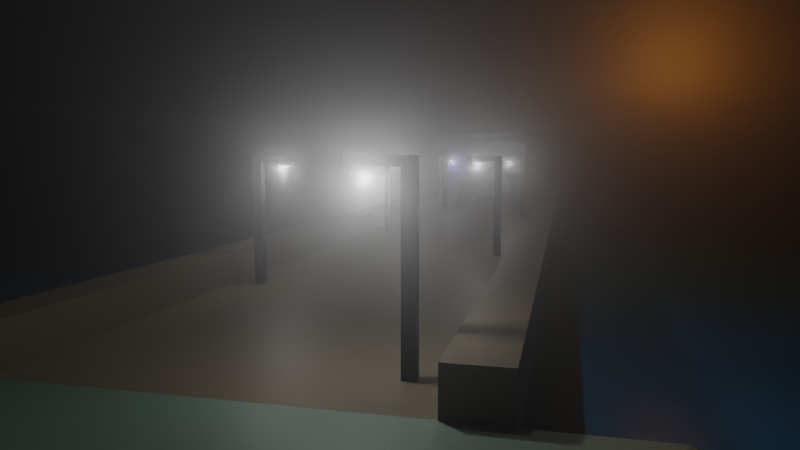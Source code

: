 # Source: BridgeMockupLand.blend  (saved by Blender 2.80.69; exported with 4.5.12 LTS)
import bpy
from mathutils import Matrix  # noqa: F401  (used for matrix-valued properties, if any)

bpy.ops.wm.read_factory_settings(use_empty=True)
scene = bpy.context.scene
scene.name = 'Scene'

# ---- collections
col_archway = bpy.data.collections.new('Archway'); scene.collection.children.link(col_archway)
col_collection = bpy.data.collections.new('Collection'); scene.collection.children.link(col_collection)
col_lamp_posts = bpy.data.collections.new('Lamp Posts'); scene.collection.children.link(col_lamp_posts)

# ---- materials (node trees are filled in below, after node groups)
mat_bridge = bpy.data.materials.new('Bridge')
mat_bridge.use_transparent_shadow = False
mat_bridge.roughness = 0.25
mat_tunnel = bpy.data.materials.new('Tunnel')
mat_tunnel.use_transparent_shadow = False
mat_tunnel.roughness = 0.25
mat_water = bpy.data.materials.new('Water')
mat_water.use_transparent_shadow = False
mat_water.roughness = 0.25
mat_fog = bpy.data.materials.new('Fog')
mat_fog.use_transparent_shadow = False
mat_fog.roughness = 0.25
mat_post = bpy.data.materials.new('Post')
mat_post.use_transparent_shadow = False
mat_post.roughness = 0.25
mat_first_terrain = bpy.data.materials.new('First Terrain')
mat_first_terrain.use_transparent_shadow = False
mat_first_terrain.roughness = 0.25

# ---- material node trees
mat_bridge.use_nodes = True; mat_bridge.node_tree.nodes.clear()
_N = mat_bridge.node_tree.nodes; _L = mat_bridge.node_tree.links
n0 = _N.new('ShaderNodeOutputMaterial'); n0.name = 'Material Output'; n0.location = (300, 300)
n1 = _N.new('ShaderNodeBsdfPrincipled'); n1.name = 'Principled BSDF'; n1.location = (10, 300)
n1.distribution = 'GGX'
n1.subsurface_method = 'BURLEY'
n1.inputs[0].default_value = (0.1368, 0.1093, 0.06845, 1.0)
n1.inputs[3].default_value = 1.45
n1.inputs[27].default_value = (0.0, 0.0, 0.0, 1.0)
n1.inputs[28].default_value = 1.0
_L.new(n1.outputs[0], n0.inputs[0])
n0.is_active_output = True
mat_tunnel.use_nodes = True; mat_tunnel.node_tree.nodes.clear()
_N = mat_tunnel.node_tree.nodes; _L = mat_tunnel.node_tree.links
n0 = _N.new('ShaderNodeOutputMaterial'); n0.name = 'Material Output'; n0.location = (300, 300)
n1 = _N.new('ShaderNodeBsdfPrincipled'); n1.name = 'Principled BSDF'; n1.location = (10, 300)
n1.distribution = 'GGX'
n1.subsurface_method = 'BURLEY'
n1.inputs[0].default_value = (0.02737, 0.03033, 0.2352, 1.0)
n1.inputs[3].default_value = 1.45
n1.inputs[27].default_value = (0.0, 0.0, 0.0, 1.0)
n1.inputs[28].default_value = 1.0
_L.new(n1.outputs[0], n0.inputs[0])
n0.is_active_output = True
mat_water.use_nodes = True; mat_water.node_tree.nodes.clear()
_N = mat_water.node_tree.nodes; _L = mat_water.node_tree.links
n0 = _N.new('ShaderNodeMapping'); n0.name = 'Mapping'; n0.location = (-543, 522)
n1 = _N.new('ShaderNodeTexNoise'); n1.name = 'Noise Texture'; n1.location = (-141, 442)
n1.inputs[2].default_value = 10.0
n1.inputs[3].default_value = 3.0
n2 = _N.new('ShaderNodeMapping'); n2.name = 'Mapping.001'; n2.location = (-563, 0)
n3 = _N.new('ShaderNodeUVMap'); n3.name = 'UV Map'; n3.location = (-884, 261)
n4 = _N.new('ShaderNodeBump'); n4.name = 'Bump'; n4.location = (301, 261)
n4.inputs[1].default_value = 1.0
n4.inputs[2].default_value = 1.0
n5 = _N.new('ShaderNodeMix'); n5.name = 'Mix'; n5.location = (60, 161)
n5.data_type = 'RGBA'
n6 = _N.new('ShaderNodeBsdfPrincipled'); n6.name = 'Principled BSDF'; n6.location = (522, 543)
n6.distribution = 'GGX'
n6.subsurface_method = 'BURLEY'
n6.inputs[0].default_value = (0.02044, 0.4269, 0.8666, 1.0)
n6.inputs[2].default_value = 0.0
n6.inputs[3].default_value = 1.45
n6.inputs[13].default_value = 0.4771
n6.inputs[27].default_value = (0.0, 0.0, 0.0, 1.0)
n6.inputs[28].default_value = 1.0
n7 = _N.new('ShaderNodeOutputMaterial'); n7.name = 'Material Output'; n7.location = (864, 522)
n8 = _N.new('ShaderNodeTexNoise'); n8.name = 'Noise Texture.001'; n8.location = (-161, -80)
n8.inputs[2].default_value = 10.0
n8.inputs[3].default_value = 3.0
_L.new(n6.outputs[0], n7.inputs[0])
_L.new(n0.outputs[0], n1.inputs[0])
_L.new(n3.outputs[0], n0.inputs[0])
_L.new(n2.outputs[0], n8.inputs[0])
_L.new(n3.outputs[0], n2.inputs[0])
_L.new(n8.outputs[1], n5.inputs[7])
_L.new(n1.outputs[1], n5.inputs[6])
_L.new(n5.outputs[2], n4.inputs[3])
n7.is_active_output = True
mat_fog.use_nodes = True; mat_fog.node_tree.nodes.clear()
_N = mat_fog.node_tree.nodes; _L = mat_fog.node_tree.links
n0 = _N.new('ShaderNodeOutputMaterial'); n0.name = 'Material Output'; n0.location = (300, 300)
n1 = _N.new('ShaderNodeVolumePrincipled'); n1.name = 'Principled Volume'; n1.location = (10, 300)
n1.inputs[0].default_value = (1.0, 1.0, 1.0, 1.0)
n1.inputs[2].default_value = 0.02
n1.inputs[4].default_value = 0.8511
_L.new(n1.outputs[0], n0.inputs[1])
n0.is_active_output = True
mat_post.use_nodes = True; mat_post.node_tree.nodes.clear()
_N = mat_post.node_tree.nodes; _L = mat_post.node_tree.links
n0 = _N.new('ShaderNodeOutputMaterial'); n0.name = 'Material Output'; n0.location = (300, 300)
n1 = _N.new('ShaderNodeBsdfPrincipled'); n1.name = 'Principled BSDF'; n1.location = (10, 300)
n1.distribution = 'GGX'
n1.subsurface_method = 'BURLEY'
n1.inputs[0].default_value = (0.01382, 0.01382, 0.01382, 1.0)
n1.inputs[2].default_value = 0.6964
n1.inputs[3].default_value = 1.45
n1.inputs[27].default_value = (0.0, 0.0, 0.0, 1.0)
n1.inputs[28].default_value = 1.0
_L.new(n1.outputs[0], n0.inputs[0])
n0.is_active_output = True
mat_first_terrain.use_nodes = True; mat_first_terrain.node_tree.nodes.clear()
_N = mat_first_terrain.node_tree.nodes; _L = mat_first_terrain.node_tree.links
n0 = _N.new('ShaderNodeOutputMaterial'); n0.name = 'Material Output'; n0.location = (522, 301)
n1 = _N.new('ShaderNodeBsdfPrincipled'); n1.name = 'Principled BSDF'; n1.location = (221, 301)
n1.distribution = 'GGX'
n1.subsurface_method = 'BURLEY'
n1.inputs[3].default_value = 1.45
n1.inputs[27].default_value = (0.0, 0.0, 0.0, 1.0)
n1.inputs[28].default_value = 1.0
n2 = _N.new('ShaderNodeTexGradient'); n2.name = 'Gradient Texture'; n2.location = (-241, 100)
n2.gradient_type = 'EASING'
n3 = _N.new('ShaderNodeMix'); n3.name = 'Mix'; n3.location = (20, 201)
n3.data_type = 'RGBA'
n3.inputs[0].default_value = 0.7867
n3.inputs[7].default_value = (0.01359, 0.1141, 0.0463, 1.0)
_L.new(n1.outputs[0], n0.inputs[0])
_L.new(n3.outputs[2], n1.inputs[0])
_L.new(n2.outputs[0], n3.inputs[6])
n0.is_active_output = True

# ---- world
world_world = bpy.data.worlds.new('World'); scene.world = world_world
world_world.use_nodes = True; world_world.node_tree.nodes.clear()
_N = world_world.node_tree.nodes; _L = world_world.node_tree.links
n0 = _N.new('ShaderNodeOutputWorld'); n0.name = 'World Output'; n0.location = (300, 300)
n1 = _N.new('ShaderNodeBackground'); n1.name = 'Background'; n1.location = (10, 300)
n1.inputs[0].default_value = (0.0, 0.0, 0.0, 1.0)
_L.new(n1.outputs[0], n0.inputs[0])
n0.is_active_output = True
world_world.color = (0.05088, 0.05088, 0.05088)
world_world.use_sun_shadow = False
world_world.sun_shadow_jitter_overblur = 0.0

# ---- cameras
cam_camera = bpy.data.cameras.new('Camera')
cam_camera.clip_end = 300.0
cam_camera.lens = 30.0
cam_camera.ortho_scale = 7.314
cam_camera.dof.focus_distance = 0.0
cam_camera.dof.aperture_fstop = 128.0

# ---- lights
light_bulb = bpy.data.lights.new('Bulb', 'POINT')
light_bulb.transmission_factor = 0.0
light_bulb.cutoff_distance = 30.0
light_bulb.energy = 200.0
light_bulb.shadow_buffer_clip_start = 1.001
light_bulb.shadow_soft_size = 0.2
light_bulb.shadow_maximum_resolution = 0.006
light_bulb.use_absolute_resolution = True
light_point = bpy.data.lights.new('Point', 'POINT')
light_point.color = (0.402, 0.1305, 0.008412)
light_point.transmission_factor = 0.0
light_point.energy = 4000.0
light_point.shadow_buffer_clip_start = 0.5
light_point.shadow_soft_size = 0.25
light_point.shadow_maximum_resolution = 0.006
light_point.use_absolute_resolution = True
light_point_001 = bpy.data.lights.new('Point.001', 'POINT')
light_point_001.transmission_factor = 0.0
light_point_001.energy = 2000.0
light_point_001.shadow_buffer_clip_start = 0.5
light_point_001.shadow_soft_size = 0.25
light_point_001.shadow_maximum_resolution = 0.006
light_point_001.use_absolute_resolution = True

# ---- meshes
me_cube_001 = bpy.data.meshes.new('Cube.001')
me_cube_001.from_pydata([(-1.0, -1.0, -1.0), (-1.0, -1.0, 1.0), (-1.0, 1.0, -1.0), (-1.0, 1.0, 1.0), (1.0, -1.0, -1.0), (1.0, -1.0, 1.0), (1.0, 1.0, -1.0), (1.0, 1.0, 1.0), (-1.2, -1.0, 1.0), (-1.2, -1.0, 1.2), (-1.2, 1.0, 1.0), (-1.2, 1.0, 1.2), (1.2, -1.0, 1.0), (1.2, -1.0, 1.2), (1.2, 1.0, 1.0), (1.2, 1.0, 1.2), (1.0, 0.7914, -1.0), (0.7914, 0.7914, -1.0), (-1.0, 0.7914, -1.0), (1.0, -0.7914, -1.0), (-0.7914, -0.7914, -1.0), (-1.0, -0.7914, -1.0), (1.0, 0.7762, -0.7072), (-1.0, 0.7762, -0.7072), (1.0, -0.7312, -0.4256), (-1.0, -0.7312, -0.4256), (1.0, 0.7312, -0.4256), (-1.0, 0.7312, -0.4256), (1.0, -0.7762, -0.7072), (-1.0, -0.7762, -0.7072), (1.0, 0.658, -0.1661), (-1.0, 0.658, -0.1661), (1.0, 0.5596, 0.06136), (-1.0, 0.5596, 0.06136), (1.0, -0.658, -0.1661), (-1.0, -0.658, -0.1661), (1.0, -0.5596, 0.06136), (-1.0, -0.5596, 0.06136), (1.0, 0.4397, 0.248), (-1.0, 0.4397, 0.248), (1.0, -0.4397, 0.248), (-1.0, -0.4397, 0.248), (1.0, 0.3029, 0.3867), (-1.0, 0.3029, 0.3867), (1.0, 0.1544, 0.4721), (-1.0, 0.1544, 0.4721), (1.0, -0.3029, 0.3867), (-1.0, -0.3029, 0.3867), (1.0, 7.642e-07, 0.501), (-1.0, 7.642e-07, 0.501), (1.0, -0.1544, 0.4721), (-1.0, -0.1544, 0.4721), (1.533, 1.0, 1.2), (1.533, 1.0, 1.0), (1.533, -1.0, 1.0), (1.533, -1.0, 1.2), (-1.533, 1.0, 1.0), (-1.533, -1.0, 1.0), (-1.533, -1.0, 1.2), (-1.533, 1.0, 1.2), (1.2, 1.0, 1.7), (1.2, -1.0, 1.7), (1.533, 1.0, 1.7), (1.533, -1.0, 1.7), (-1.2, -1.0, 1.7), (-1.2, 1.0, 1.7), (-1.533, -1.0, 1.7), (-1.533, 1.0, 1.7)], [], [(0, 1, 3, 2, 18, 23, 27, 31, 33, 39, 43, 45, 49, 51, 47, 41, 37, 35, 25, 29, 21), (2, 3, 7, 6), (6, 7, 5, 4, 19, 28, 24, 34, 36, 40, 46, 50, 48, 44, 42, 38, 32, 30, 26, 22, 16), (4, 5, 1, 0), (2, 6, 16, 17, 18), (7, 3, 1, 5), (8, 9, 58, 57), (10, 11, 15, 14), (14, 15, 13, 12), (12, 13, 9, 8), (10, 14, 12, 8), (15, 11, 9, 13), (41, 40, 36, 37), (31, 30, 32, 33), (45, 44, 48, 49), (25, 24, 28, 29), (43, 42, 44, 45), (33, 32, 38, 39), (27, 26, 30, 31), (51, 50, 46, 47), (21, 20, 19, 4, 0), (37, 36, 34, 35), (35, 34, 24, 25), (47, 46, 40, 41), (18, 17, 16, 22, 23), (29, 28, 19, 20, 21), (39, 38, 42, 43), (23, 22, 26, 27), (49, 48, 50, 51), (55, 52, 62, 63), (15, 14, 53, 52), (13, 12, 54, 55), (12, 14, 53, 54), (53, 54, 55, 52), (57, 58, 59, 56), (9, 11, 65, 64), (10, 8, 57, 56), (11, 10, 56, 59), (60, 61, 63, 62), (15, 13, 61, 60), (52, 15, 60, 62), (13, 55, 63, 61), (64, 65, 67, 66), (11, 59, 67, 65), (58, 9, 64, 66), (59, 58, 66, 67)])
_uv = me_cube_001.uv_layers.new(name='UVMap')
_uv.uv.foreach_set('vector', [0.375, 0.0, 0.625, 0.0, 0.625, 0.25, 0.375, 0.25, 0.375, 0.2239, 0.4116, 0.222, 0.4468, 0.2164, 0.4792, 0.2073, 0.5077, 0.195, 0.531, 0.18, 0.5483, 0.1629, 0.559, 0.1443, 0.5626, 0.125, 0.559, 0.1057, 0.5483, 0.08714, 0.531, 0.07004, 0.5077, 0.05505, 0.4792, 0.04275, 0.4468, 0.0336, 0.4116, 0.02798, 0.375, 0.02607, 0.375, 0.25, 0.625, 0.25, 0.625, 0.5, 0.375, 0.5, 0.375, 0.5, 0.625, 0.5, 0.625, 0.75, 0.375, 0.75, 0.375, 0.7239, 0.4116, 0.722, 0.4468, 0.7164, 0.4792, 0.7073, 0.5077, 0.695, 0.531, 0.68, 0.5483, 0.6629, 0.559, 0.6443, 0.5626, 0.625, 0.559, 0.6057, 0.5483, 0.5871, 0.531, 0.57, 0.5077, 0.555, 0.4792, 0.5427, 0.4468, 0.5336, 0.4116, 0.528, 0.375, 0.5261, 0.375, 0.75, 0.625, 0.75, 0.625, 1.0, 0.375, 1.0, 0.125, 0.5, 0.375, 0.5, 0.375, 0.5261, 0.3489, 0.5261, 0.125, 0.5261, 0.625, 0.5, 0.875, 0.5, 0.875, 0.75, 0.625, 0.75, 0.375, 1.0, 0.625, 1.0, 0.625, 1.0, 0.375, 1.0, 0.375, 0.25, 0.625, 0.25, 0.625, 0.5, 0.375, 0.5, 0.375, 0.5, 0.625, 0.5, 0.625, 0.75, 0.375, 0.75, 0.375, 0.75, 0.625, 0.75, 0.625, 1.0, 0.375, 1.0, 0.125, 0.5, 0.375, 0.5, 0.375, 0.75, 0.125, 0.75, 0.625, 0.5, 0.875, 0.5, 0.875, 0.75, 0.625, 0.75, 0.3438, 0.5394, 0.3438, 0.9606, 0.375, 0.9606, 0.375, 0.5394, 0.09375, 0.5394, 0.09375, 0.9606, 0.125, 0.9606, 0.125, 0.5394, 0.2188, 0.5394, 0.2188, 0.9606, 0.25, 0.9606, 0.25, 0.5394, 0.4375, 0.5394, 0.4375, 0.9606, 0.4688, 0.9606, 0.4688, 0.5394, 0.1875, 0.5394, 0.1875, 0.9606, 0.2188, 0.9606, 0.2188, 0.5394, 0.125, 0.5394, 0.125, 0.9606, 0.1562, 0.9606, 0.1562, 0.5394, 0.0625, 0.5394, 0.0625, 0.9606, 0.09375, 0.9606, 0.09375, 0.5394, 0.2812, 0.5394, 0.2813, 0.9606, 0.3125, 0.9606, 0.3125, 0.5394, 0.125, 0.7239, 0.1511, 0.7239, 0.375, 0.7239, 0.375, 0.75, 0.125, 0.75, 0.375, 0.5394, 0.375, 0.9606, 0.4062, 0.9606, 0.4062, 0.5394, 0.4062, 0.5394, 0.4062, 0.9606, 0.4375, 0.9606, 0.4375, 0.5394, 0.3125, 0.5394, 0.3125, 0.9606, 0.3438, 0.9606, 0.3438, 0.5394, 0.0, 0.5394, 0.0, 0.9167, 0.0, 0.9606, 0.03125, 0.9606, 0.03125, 0.5394, 0.4688, 0.5394, 0.4688, 0.9606, 0.5, 0.9606, 0.5, 0.5833, 0.5, 0.5394, 0.1562, 0.5394, 0.1562, 0.9606, 0.1875, 0.9606, 0.1875, 0.5394, 0.03125, 0.5394, 0.03125, 0.9606, 0.0625, 0.9606, 0.0625, 0.5394, 0.25, 0.5394, 0.25, 0.9606, 0.2813, 0.9606, 0.2812, 0.5394, 0.625, 0.75, 0.625, 0.5, 0.625, 0.5, 0.625, 0.75, 0.625, 0.5, 0.375, 0.5, 0.375, 0.5, 0.625, 0.5, 0.625, 0.75, 0.375, 0.75, 0.375, 0.75, 0.625, 0.75, 0.375, 0.75, 0.375, 0.5, 0.375, 0.5, 0.375, 0.75, 0.375, 0.5, 0.375, 0.75, 0.625, 0.75, 0.625, 0.5, 0.375, 0.0, 0.625, 0.0, 0.625, 0.25, 0.375, 0.25, 0.875, 0.75, 0.875, 0.5, 0.875, 0.5, 0.875, 0.75, 0.125, 0.5, 0.125, 0.75, 0.125, 0.75, 0.125, 0.5, 0.625, 0.25, 0.375, 0.25, 0.375, 0.25, 0.625, 0.25, 0.625, 0.5, 0.625, 0.75, 0.625, 0.75, 0.625, 0.5, 0.625, 0.5, 0.625, 0.75, 0.625, 0.75, 0.625, 0.5, 0.625, 0.5, 0.625, 0.5, 0.625, 0.5, 0.625, 0.5, 0.625, 0.75, 0.625, 0.75, 0.625, 0.75, 0.625, 0.75, 0.875, 0.75, 0.875, 0.5, 0.875, 0.5, 0.875, 0.75, 0.625, 0.25, 0.625, 0.25, 0.625, 0.25, 0.625, 0.25, 0.625, 1.0, 0.625, 1.0, 0.625, 1.0, 0.625, 1.0, 0.625, 0.25, 0.625, 0.0, 0.625, 0.0, 0.625, 0.25])
_uv.active_render = True
_uv = me_cube_001.uv_layers.new(name='UVMap.001')
_uv.uv.foreach_set('vector', [0.0, 0.0, 0.0, 0.0, 0.0, 0.0, 0.0, 0.0, 0.0, 0.0, 0.0, 0.0, 0.0, 0.0, 0.0, 0.0, 0.0, 0.0, 0.0, 0.0, 0.0, 0.0, 0.0, 0.0, 0.0, 0.0, 0.0, 0.0, 0.0, 0.0, 0.0, 0.0, 0.0, 0.0, 0.0, 0.0, 0.0, 0.0, 0.0, 0.0, 0.0, 0.0, 0.0, 0.0, 0.0, 0.0, 0.0, 0.0, 0.0, 0.0, 0.0, 0.0, 0.0, 0.0, 0.0, 0.0, 0.0, 0.0, 0.0, 0.0, 0.0, 0.0, 0.0, 0.0, 0.0, 0.0, 0.0, 0.0, 0.0, 0.0, 0.0, 0.0, 0.0, 0.0, 0.0, 0.0, 0.0, 0.0, 0.0, 0.0, 0.0, 0.0, 0.0, 0.0, 0.0, 0.0, 0.0, 0.0, 0.0, 0.0, 0.0, 0.0, 0.0, 0.0, 0.0, 0.0, 0.0, 0.0, 0.0, 0.0, 0.0, 0.0, 0.0, 0.0, 0.0, 0.0, 0.0, 0.0, 0.0, 0.0, 0.0, 0.0, 0.0, 0.0, 0.0, 0.0, 0.0, 0.0, 0.0, 0.0, 0.0, 0.0, 0.0, 0.0, 0.0, 0.0, 0.0, 0.0, 0.0, 0.0, 0.0, 0.0, 0.0, 0.0, 0.0, 0.0, 0.0, 0.0, 0.0, 0.0, 0.0, 0.0, 0.0, 0.0, 0.0, 0.0, 0.0, 0.0, 0.0, 0.0, 0.0, 0.0, 0.0, 0.0, 0.0, 0.0, 0.0, 0.0, 0.0, 0.0, 0.0, 0.0, 0.0, 0.0, 0.0, 0.0, 0.0, 0.0, 0.0, 0.0, 0.0, 0.0, 0.0, 0.0, 0.0, 0.0, 0.0, 0.0, 0.0, 0.0, 0.0, 0.0, 0.0, 0.0, 0.0, 0.0, 0.0, 0.0, 0.0, 0.0, 0.0, 0.0, 0.0, 0.0, 0.0, 0.0, 0.0, 0.0, 0.0, 0.0, 0.0, 0.0, 0.0, 0.0, 0.0, 0.0, 0.0, 0.0, 0.0, 0.0, 0.0, 0.0, 0.0, 0.0, 0.0, 0.0, 0.0, 0.0, 0.0, 0.0, 0.0, 0.0, 0.0, 0.0, 0.0, 0.0, 0.0, 0.0, 0.0, 0.0, 0.0, 0.0, 0.0, 0.0, 0.0, 0.0, 0.0, 0.0, 0.0, 0.0, 0.0, 0.0, 0.0, 0.0, 0.0, 0.0, 0.0, 0.0, 0.0, 0.0, 0.0, 0.0, 0.0, 0.0, 0.0, 0.0, 0.0, 0.0, 0.0, 0.0, 0.0, 0.0, 0.0, 0.0, 0.0, 0.0, 0.0, 0.0, 0.0, 0.0, 0.0, 0.0, 0.0, 0.0, 0.0, 0.0, 0.0, 0.0, 0.0, 0.0, 0.0, 0.0, 0.0, 0.0, 0.0, 0.0, 0.0, 0.0, 0.0, 0.0, 0.0, 0.0, 0.0, 0.0, 0.0, 0.0, 0.0, 0.0, 0.0, 0.0, 0.0, 0.0, 0.0, 0.0, 0.0, 0.0, 0.0, 0.0, 0.0, 0.0, 0.0, 0.0, 0.0, 0.0, 0.0, 0.0, 0.0, 0.0, 0.0, 0.0, 0.0, 0.0, 0.0, 0.0, 0.0, 0.0, 0.0, 0.0, 0.0, 0.0, 0.0, 0.0, 0.0, 0.0, 0.0, 0.0, 0.0, 0.0, 0.0, 0.0, 0.0, 0.0, 0.0, 0.0, 0.0, 0.0, 0.0, 0.0, 0.0, 0.0, 0.0, 0.0, 0.0, 0.0, 0.0, 0.0, 0.0, 0.0, 0.0, 0.0, 0.0, 0.0, 0.0, 0.0, 0.0, 0.0, 0.0, 0.0, 0.0, 0.0, 0.0, 0.0, 0.0, 0.0, 0.0, 0.0, 0.0, 0.0, 0.0, 0.0, 0.0, 0.0, 0.0, 0.0, 0.0, 0.0, 0.0, 0.0, 0.0, 0.0, 0.0, 0.0, 0.0, 0.0, 0.0, 0.0, 0.0, 0.0, 0.0, 0.0, 0.0, 0.0, 0.0, 0.0, 0.0, 0.0, 0.0, 0.0, 0.0, 0.0, 0.0, 0.0, 0.0, 0.0, 0.0, 0.0, 0.0, 0.0, 0.0, 0.0, 0.0, 0.0, 0.0, 0.0, 0.0, 0.0, 0.0, 0.0, 0.0, 0.0, 0.0, 0.0, 0.0, 0.0, 0.0, 0.0, 0.0, 0.0, 0.0, 0.0, 0.0, 0.0, 0.0, 0.0])
me_cube_001.materials.append(mat_bridge)
me_cube_001.use_remesh_preserve_volume = False
me_cube_001.use_remesh_preserve_attributes = False
me_cube_001.use_mirror_vertex_groups = False
me_cube_001.update()
me_cylinder = bpy.data.meshes.new('Cylinder')
me_cylinder.from_pydata([(0.0, 1.0, -1.0), (0.0, 1.0, 1.0), (0.1951, 0.9808, -1.0), (0.1951, 0.9808, 1.0), (0.3827, 0.9239, -1.0), (0.3827, 0.9239, 1.0), (0.5556, 0.8315, -1.0), (0.5556, 0.8315, 1.0), (0.7071, 0.7071, -1.0), (0.7071, 0.7071, 1.0), (0.8315, 0.5556, -1.0), (0.8315, 0.5556, 1.0), (0.9239, 0.3827, -1.0), (0.9239, 0.3827, 1.0), (0.9808, 0.1951, -1.0), (0.9808, 0.1951, 1.0), (1.0, 7.55e-08, -1.0), (1.0, 7.55e-08, 1.0), (0.9808, -0.1951, -1.0), (0.9808, -0.1951, 1.0), (0.9239, -0.3827, -1.0), (0.9239, -0.3827, 1.0), (0.8315, -0.5556, -1.0), (0.8315, -0.5556, 1.0), (0.7071, -0.7071, -1.0), (0.7071, -0.7071, 1.0), (0.5556, -0.8315, -1.0), (0.5556, -0.8315, 1.0), (0.3827, -0.9239, -1.0), (0.3827, -0.9239, 1.0), (0.1951, -0.9808, -1.0), (0.1951, -0.9808, 1.0), (-3.258e-07, -1.0, -1.0), (-3.258e-07, -1.0, 1.0), (-0.1951, -0.9808, -1.0), (-0.1951, -0.9808, 1.0), (-0.3827, -0.9239, -1.0), (-0.3827, -0.9239, 1.0), (-0.5556, -0.8315, -1.0), (-0.5556, -0.8315, 1.0), (-0.7071, -0.7071, -1.0), (-0.7071, -0.7071, 1.0), (-0.8315, -0.5556, -1.0), (-0.8315, -0.5556, 1.0), (-0.9239, -0.3827, -1.0), (-0.9239, -0.3827, 1.0), (-0.9808, -0.1951, -1.0), (-0.9808, -0.1951, 1.0), (-1.0, 9.656e-07, -1.0), (-1.0, 9.656e-07, 1.0), (-0.9808, 0.1951, -1.0), (-0.9808, 0.1951, 1.0), (-0.9239, 0.3827, -1.0), (-0.9239, 0.3827, 1.0), (-0.8315, 0.5556, -1.0), (-0.8315, 0.5556, 1.0), (-0.7071, 0.7071, -1.0), (-0.7071, 0.7071, 1.0), (-0.5556, 0.8315, -1.0), (-0.5556, 0.8315, 1.0), (-0.3827, 0.9239, -1.0), (-0.3827, 0.9239, 1.0), (-0.1951, 0.9808, -1.0), (-0.1951, 0.9808, 1.0)], [], [(0, 1, 3, 2), (2, 3, 5, 4), (4, 5, 7, 6), (6, 7, 9, 8), (8, 9, 11, 10), (10, 11, 13, 12), (12, 13, 15, 14), (14, 15, 17, 16), (16, 17, 19, 18), (18, 19, 21, 20), (20, 21, 23, 22), (22, 23, 25, 24), (24, 25, 27, 26), (26, 27, 29, 28), (28, 29, 31, 30), (30, 31, 33, 32), (32, 33, 35, 34), (34, 35, 37, 36), (36, 37, 39, 38), (38, 39, 41, 40), (40, 41, 43, 42), (42, 43, 45, 44), (44, 45, 47, 46), (46, 47, 49, 48), (48, 49, 51, 50), (50, 51, 53, 52), (52, 53, 55, 54), (54, 55, 57, 56), (56, 57, 59, 58), (58, 59, 61, 60), (3, 1, 63, 61, 59, 57, 55, 53, 51, 49, 47, 45, 43, 41, 39, 37, 35, 33, 31, 29, 27, 25, 23, 21, 19, 17, 15, 13, 11, 9, 7, 5), (60, 61, 63, 62), (62, 63, 1, 0), (0, 2, 4, 6, 8, 10, 12, 14, 16, 18, 20, 22, 24, 26, 28, 30, 32, 34, 36, 38, 40, 42, 44, 46, 48, 50, 52, 54, 56, 58, 60, 62)])
_uv = me_cylinder.uv_layers.new(name='UVMap')
_uv.uv.foreach_set('vector', [1.0, 0.5, 1.0, 1.0, 0.9688, 1.0, 0.9688, 0.5, 0.9688, 0.5, 0.9688, 1.0, 0.9375, 1.0, 0.9375, 0.5, 0.9375, 0.5, 0.9375, 1.0, 0.9062, 1.0, 0.9062, 0.5, 0.9062, 0.5, 0.9062, 1.0, 0.875, 1.0, 0.875, 0.5, 0.875, 0.5, 0.875, 1.0, 0.8438, 1.0, 0.8438, 0.5, 0.8438, 0.5, 0.8438, 1.0, 0.8125, 1.0, 0.8125, 0.5, 0.8125, 0.5, 0.8125, 1.0, 0.7812, 1.0, 0.7812, 0.5, 0.7812, 0.5, 0.7812, 1.0, 0.75, 1.0, 0.75, 0.5, 0.75, 0.5, 0.75, 1.0, 0.7188, 1.0, 0.7188, 0.5, 0.7188, 0.5, 0.7188, 1.0, 0.6875, 1.0, 0.6875, 0.5, 0.6875, 0.5, 0.6875, 1.0, 0.6562, 1.0, 0.6562, 0.5, 0.6562, 0.5, 0.6562, 1.0, 0.625, 1.0, 0.625, 0.5, 0.625, 0.5, 0.625, 1.0, 0.5938, 1.0, 0.5938, 0.5, 0.5938, 0.5, 0.5938, 1.0, 0.5625, 1.0, 0.5625, 0.5, 0.5625, 0.5, 0.5625, 1.0, 0.5312, 1.0, 0.5312, 0.5, 0.5312, 0.5, 0.5312, 1.0, 0.5, 1.0, 0.5, 0.5, 0.5, 0.5, 0.5, 1.0, 0.4688, 1.0, 0.4688, 0.5, 0.4688, 0.5, 0.4688, 1.0, 0.4375, 1.0, 0.4375, 0.5, 0.4375, 0.5, 0.4375, 1.0, 0.4062, 1.0, 0.4062, 0.5, 0.4062, 0.5, 0.4062, 1.0, 0.375, 1.0, 0.375, 0.5, 0.375, 0.5, 0.375, 1.0, 0.3438, 1.0, 0.3438, 0.5, 0.3438, 0.5, 0.3438, 1.0, 0.3125, 1.0, 0.3125, 0.5, 0.3125, 0.5, 0.3125, 1.0, 0.2812, 1.0, 0.2812, 0.5, 0.2812, 0.5, 0.2812, 1.0, 0.25, 1.0, 0.25, 0.5, 0.25, 0.5, 0.25, 1.0, 0.2188, 1.0, 0.2188, 0.5, 0.2188, 0.5, 0.2188, 1.0, 0.1875, 1.0, 0.1875, 0.5, 0.1875, 0.5, 0.1875, 1.0, 0.1562, 1.0, 0.1562, 0.5, 0.1562, 0.5, 0.1562, 1.0, 0.125, 1.0, 0.125, 0.5, 0.125, 0.5, 0.125, 1.0, 0.09375, 1.0, 0.09375, 0.5, 0.09375, 0.5, 0.09375, 1.0, 0.0625, 1.0, 0.0625, 0.5, 0.2968, 0.4854, 0.25, 0.49, 0.2032, 0.4854, 0.1582, 0.4717, 0.1167, 0.4496, 0.08029, 0.4197, 0.05045, 0.3833, 0.02827, 0.3418, 0.01461, 0.2968, 0.01, 0.25, 0.01461, 0.2032, 0.02827, 0.1582, 0.05045, 0.1167, 0.08029, 0.08029, 0.1167, 0.05045, 0.1582, 0.02827, 0.2032, 0.01461, 0.25, 0.01, 0.2968, 0.01461, 0.3418, 0.02827, 0.3833, 0.05045, 0.4197, 0.08029, 0.4496, 0.1167, 0.4717, 0.1582, 0.4854, 0.2032, 0.49, 0.25, 0.4854, 0.2968, 0.4717, 0.3418, 0.4496, 0.3833, 0.4197, 0.4197, 0.3833, 0.4496, 0.3418, 0.4717, 0.0625, 0.5, 0.0625, 1.0, 0.03125, 1.0, 0.03125, 0.5, 0.03125, 0.5, 0.03125, 1.0, 0.0, 1.0, 0.0, 0.5, 0.75, 0.49, 0.7968, 0.4854, 0.8418, 0.4717, 0.8833, 0.4496, 0.9197, 0.4197, 0.9496, 0.3833, 0.9717, 0.3418, 0.9854, 0.2968, 0.99, 0.25, 0.9854, 0.2032, 0.9717, 0.1582, 0.9496, 0.1167, 0.9197, 0.08029, 0.8833, 0.05045, 0.8418, 0.02827, 0.7968, 0.01461, 0.75, 0.01, 0.7032, 0.01461, 0.6582, 0.02827, 0.6167, 0.05045, 0.5803, 0.08029, 0.5504, 0.1167, 0.5283, 0.1582, 0.5146, 0.2032, 0.51, 0.25, 0.5146, 0.2968, 0.5283, 0.3418, 0.5504, 0.3833, 0.5803, 0.4197, 0.6167, 0.4496, 0.6582, 0.4717, 0.7032, 0.4854])
me_cylinder.use_remesh_preserve_volume = False
me_cylinder.use_remesh_preserve_attributes = False
me_cylinder.use_mirror_vertex_groups = False
me_cylinder.update()
me_cube_002 = bpy.data.meshes.new('Cube.002')
me_cube_002.from_pydata([(-1.0, -1.0, -1.0), (-1.0, -1.0, 1.0), (-1.0, 1.0, -1.0), (-1.0, 1.0, 1.0), (1.0, -1.0, -1.0), (1.0, -1.0, 1.0), (1.0, 1.0, -1.0), (1.0, 1.0, 1.0), (-1.2, -1.0, 1.0), (-1.2, -1.0, 1.2), (-1.2, 1.0, 1.0), (-1.2, 1.0, 1.2), (1.2, -1.0, 1.0), (1.2, -1.0, 1.2), (1.2, 1.0, 1.0), (1.2, 1.0, 1.2), (1.0, 0.7914, -1.0), (0.7914, 0.7914, -1.0), (-1.0, 0.7914, -1.0), (1.0, -0.7914, -1.0), (-0.7914, -0.7914, -1.0), (-1.0, -0.7914, -1.0), (1.0, 0.7762, -0.7072), (-1.0, 0.7762, -0.7072), (1.0, -0.7312, -0.4256), (-1.0, -0.7312, -0.4256), (1.0, 0.7312, -0.4256), (-1.0, 0.7312, -0.4256), (1.0, -0.7762, -0.7072), (-1.0, -0.7762, -0.7072), (1.0, 0.658, -0.1661), (-1.0, 0.658, -0.1661), (1.0, 0.5596, 0.06136), (-1.0, 0.5596, 0.06136), (1.0, -0.658, -0.1661), (-1.0, -0.658, -0.1661), (1.0, -0.5596, 0.06136), (-1.0, -0.5596, 0.06136), (1.0, 0.4397, 0.248), (-1.0, 0.4397, 0.248), (1.0, -0.4397, 0.248), (-1.0, -0.4397, 0.248), (1.0, 0.3029, 0.3867), (-1.0, 0.3029, 0.3867), (1.0, 0.1544, 0.4721), (-1.0, 0.1544, 0.4721), (1.0, -0.3029, 0.3867), (-1.0, -0.3029, 0.3867), (1.0, 7.642e-07, 0.501), (-1.0, 7.642e-07, 0.501), (1.0, -0.1544, 0.4721), (-1.0, -0.1544, 0.4721)], [], [(0, 1, 3, 2, 18, 23, 27, 31, 33, 39, 43, 45, 49, 51, 47, 41, 37, 35, 25, 29, 21), (2, 3, 7, 6), (6, 7, 5, 4, 19, 28, 24, 34, 36, 40, 46, 50, 48, 44, 42, 38, 32, 30, 26, 22, 16), (4, 5, 1, 0), (2, 6, 16, 17, 18), (7, 3, 1, 5), (8, 9, 11, 10), (10, 11, 15, 14), (14, 15, 13, 12), (12, 13, 9, 8), (10, 14, 12, 8), (15, 11, 9, 13), (41, 40, 36, 37), (31, 30, 32, 33), (45, 44, 48, 49), (25, 24, 28, 29), (43, 42, 44, 45), (33, 32, 38, 39), (27, 26, 30, 31), (51, 50, 46, 47), (21, 20, 19, 4, 0), (37, 36, 34, 35), (35, 34, 24, 25), (47, 46, 40, 41), (18, 17, 16, 22, 23), (29, 28, 19, 20, 21), (39, 38, 42, 43), (23, 22, 26, 27), (49, 48, 50, 51)])
_uv = me_cube_002.uv_layers.new(name='UVMap')
_uv.uv.foreach_set('vector', [0.375, 0.0, 0.625, 0.0, 0.625, 0.25, 0.375, 0.25, 0.375, 0.2239, 0.4116, 0.222, 0.4468, 0.2164, 0.4792, 0.2073, 0.5077, 0.195, 0.531, 0.18, 0.5483, 0.1629, 0.559, 0.1443, 0.5626, 0.125, 0.559, 0.1057, 0.5483, 0.08714, 0.531, 0.07004, 0.5077, 0.05505, 0.4792, 0.04275, 0.4468, 0.0336, 0.4116, 0.02798, 0.375, 0.02607, 0.375, 0.25, 0.625, 0.25, 0.625, 0.5, 0.375, 0.5, 0.375, 0.5, 0.625, 0.5, 0.625, 0.75, 0.375, 0.75, 0.375, 0.7239, 0.4116, 0.722, 0.4468, 0.7164, 0.4792, 0.7073, 0.5077, 0.695, 0.531, 0.68, 0.5483, 0.6629, 0.559, 0.6443, 0.5626, 0.625, 0.559, 0.6057, 0.5483, 0.5871, 0.531, 0.57, 0.5077, 0.555, 0.4792, 0.5427, 0.4468, 0.5336, 0.4116, 0.528, 0.375, 0.5261, 0.375, 0.75, 0.625, 0.75, 0.625, 1.0, 0.375, 1.0, 0.125, 0.5, 0.375, 0.5, 0.375, 0.5261, 0.3489, 0.5261, 0.125, 0.5261, 0.625, 0.5, 0.875, 0.5, 0.875, 0.75, 0.625, 0.75, 0.375, 0.0, 0.625, 0.0, 0.625, 0.25, 0.375, 0.25, 0.375, 0.25, 0.625, 0.25, 0.625, 0.5, 0.375, 0.5, 0.375, 0.5, 0.625, 0.5, 0.625, 0.75, 0.375, 0.75, 0.375, 0.75, 0.625, 0.75, 0.625, 1.0, 0.375, 1.0, 0.125, 0.5, 0.375, 0.5, 0.375, 0.75, 0.125, 0.75, 0.625, 0.5, 0.875, 0.5, 0.875, 0.75, 0.625, 0.75, 0.3438, 0.5394, 0.3438, 0.9606, 0.375, 0.9606, 0.375, 0.5394, 0.09375, 0.5394, 0.09375, 0.9606, 0.125, 0.9606, 0.125, 0.5394, 0.2188, 0.5394, 0.2188, 0.9606, 0.25, 0.9606, 0.25, 0.5394, 0.4375, 0.5394, 0.4375, 0.9606, 0.4688, 0.9606, 0.4688, 0.5394, 0.1875, 0.5394, 0.1875, 0.9606, 0.2188, 0.9606, 0.2188, 0.5394, 0.125, 0.5394, 0.125, 0.9606, 0.1562, 0.9606, 0.1562, 0.5394, 0.0625, 0.5394, 0.0625, 0.9606, 0.09375, 0.9606, 0.09375, 0.5394, 0.2812, 0.5394, 0.2813, 0.9606, 0.3125, 0.9606, 0.3125, 0.5394, 0.125, 0.7239, 0.1511, 0.7239, 0.375, 0.7239, 0.375, 0.75, 0.125, 0.75, 0.375, 0.5394, 0.375, 0.9606, 0.4062, 0.9606, 0.4062, 0.5394, 0.4062, 0.5394, 0.4062, 0.9606, 0.4375, 0.9606, 0.4375, 0.5394, 0.3125, 0.5394, 0.3125, 0.9606, 0.3438, 0.9606, 0.3438, 0.5394, 0.0, 0.5394, 0.0, 0.9167, 0.0, 0.9606, 0.03125, 0.9606, 0.03125, 0.5394, 0.4688, 0.5394, 0.4688, 0.9606, 0.5, 0.9606, 0.5, 0.5833, 0.5, 0.5394, 0.1562, 0.5394, 0.1562, 0.9606, 0.1875, 0.9606, 0.1875, 0.5394, 0.03125, 0.5394, 0.03125, 0.9606, 0.0625, 0.9606, 0.0625, 0.5394, 0.25, 0.5394, 0.25, 0.9606, 0.2813, 0.9606, 0.2812, 0.5394])
_uv.active_render = True
_uv = me_cube_002.uv_layers.new(name='UVMap.001')
_uv.uv.foreach_set('vector', [0.0, 0.0, 0.0, 0.0, 0.0, 0.0, 0.0, 0.0, 0.0, 0.0, 0.0, 0.0, 0.0, 0.0, 0.0, 0.0, 0.0, 0.0, 0.0, 0.0, 0.0, 0.0, 0.0, 0.0, 0.0, 0.0, 0.0, 0.0, 0.0, 0.0, 0.0, 0.0, 0.0, 0.0, 0.0, 0.0, 0.0, 0.0, 0.0, 0.0, 0.0, 0.0, 0.0, 0.0, 0.0, 0.0, 0.0, 0.0, 0.0, 0.0, 0.0, 0.0, 0.0, 0.0, 0.0, 0.0, 0.0, 0.0, 0.0, 0.0, 0.0, 0.0, 0.0, 0.0, 0.0, 0.0, 0.0, 0.0, 0.0, 0.0, 0.0, 0.0, 0.0, 0.0, 0.0, 0.0, 0.0, 0.0, 0.0, 0.0, 0.0, 0.0, 0.0, 0.0, 0.0, 0.0, 0.0, 0.0, 0.0, 0.0, 0.0, 0.0, 0.0, 0.0, 0.0, 0.0, 0.0, 0.0, 0.0, 0.0, 0.0, 0.0, 0.0, 0.0, 0.0, 0.0, 0.0, 0.0, 0.0, 0.0, 0.0, 0.0, 0.0, 0.0, 0.0, 0.0, 0.0, 0.0, 0.0, 0.0, 0.0, 0.0, 0.0, 0.0, 0.0, 0.0, 0.0, 0.0, 0.0, 0.0, 0.0, 0.0, 0.0, 0.0, 0.0, 0.0, 0.0, 0.0, 0.0, 0.0, 0.0, 0.0, 0.0, 0.0, 0.0, 0.0, 0.0, 0.0, 0.0, 0.0, 0.0, 0.0, 0.0, 0.0, 0.0, 0.0, 0.0, 0.0, 0.0, 0.0, 0.0, 0.0, 0.0, 0.0, 0.0, 0.0, 0.0, 0.0, 0.0, 0.0, 0.0, 0.0, 0.0, 0.0, 0.0, 0.0, 0.0, 0.0, 0.0, 0.0, 0.0, 0.0, 0.0, 0.0, 0.0, 0.0, 0.0, 0.0, 0.0, 0.0, 0.0, 0.0, 0.0, 0.0, 0.0, 0.0, 0.0, 0.0, 0.0, 0.0, 0.0, 0.0, 0.0, 0.0, 0.0, 0.0, 0.0, 0.0, 0.0, 0.0, 0.0, 0.0, 0.0, 0.0, 0.0, 0.0, 0.0, 0.0, 0.0, 0.0, 0.0, 0.0, 0.0, 0.0, 0.0, 0.0, 0.0, 0.0, 0.0, 0.0, 0.0, 0.0, 0.0, 0.0, 0.0, 0.0, 0.0, 0.0, 0.0, 0.0, 0.0, 0.0, 0.0, 0.0, 0.0, 0.0, 0.0, 0.0, 0.0, 0.0, 0.0, 0.0, 0.0, 0.0, 0.0, 0.0, 0.0, 0.0, 0.0, 0.0, 0.0, 0.0, 0.0, 0.0, 0.0, 0.0, 0.0, 0.0, 0.0, 0.0, 0.0, 0.0, 0.0, 0.0, 0.0, 0.0, 0.0, 0.0, 0.0, 0.0, 0.0, 0.0, 0.0, 0.0, 0.0, 0.0, 0.0, 0.0, 0.0, 0.0, 0.0, 0.0, 0.0, 0.0, 0.0, 0.0, 0.0, 0.0, 0.0, 0.0, 0.0, 0.0, 0.0, 0.0, 0.0, 0.0, 0.0, 0.0])
me_cube_002.materials.append(mat_tunnel)
me_cube_002.use_remesh_preserve_volume = False
me_cube_002.use_remesh_preserve_attributes = False
me_cube_002.use_mirror_vertex_groups = False
me_cube_002.update()
me_plane = bpy.data.meshes.new('Plane')
me_plane.from_pydata([(-1.0, -1.0, 0.0), (1.0, -1.0, 0.0), (-1.0, 1.0, 0.0), (1.0, 1.0, 0.0)], [], [(0, 1, 3, 2)])
_uv = me_plane.uv_layers.new(name='UVMap')
_uv.uv.foreach_set('vector', [0.0, 0.0, 1.0, 0.0, 1.0, 1.0, 0.0, 1.0])
me_plane.materials.append(mat_water)
me_plane.use_remesh_preserve_volume = False
me_plane.use_remesh_preserve_attributes = False
me_plane.use_mirror_vertex_groups = False
me_plane.update()
me_cube_003 = bpy.data.meshes.new('Cube.003')
me_cube_003.from_pydata([(-2.128, -1.0, -1.0), (-2.128, -1.0, 1.0), (-2.128, 1.0, -1.0), (-2.128, 1.0, 1.0), (2.128, -1.0, -1.0), (2.128, -1.0, 1.0), (2.128, 1.0, -1.0), (2.128, 1.0, 1.0)], [], [(0, 1, 3, 2), (2, 3, 7, 6), (6, 7, 5, 4), (4, 5, 1, 0), (2, 6, 4, 0), (7, 3, 1, 5)])
_uv = me_cube_003.uv_layers.new(name='UVMap')
_uv.uv.foreach_set('vector', [0.375, 0.0, 0.625, 0.0, 0.625, 0.25, 0.375, 0.25, 0.375, 0.25, 0.625, 0.25, 0.625, 0.5, 0.375, 0.5, 0.375, 0.5, 0.625, 0.5, 0.625, 0.75, 0.375, 0.75, 0.375, 0.75, 0.625, 0.75, 0.625, 1.0, 0.375, 1.0, 0.125, 0.5, 0.375, 0.5, 0.375, 0.75, 0.125, 0.75, 0.625, 0.5, 0.875, 0.5, 0.875, 0.75, 0.625, 0.75])
me_cube_003.materials.append(mat_fog)
me_cube_003.use_remesh_preserve_volume = False
me_cube_003.use_remesh_preserve_attributes = False
me_cube_003.use_mirror_vertex_groups = False
me_cube_003.update()
me_cube = bpy.data.meshes.new('Cube')
me_cube.from_pydata([(0.14, 0.14, 4.0), (0.14, 0.14, 0.0), (0.14, -0.14, 4.0), (0.14, -0.14, 0.0), (-0.14, 0.14, 4.0), (-0.14, 0.14, 0.0), (-0.14, -0.14, 4.0), (-0.14, -0.14, 0.0), (-0.14, -1.26, 4.0), (-0.14, -1.26, 4.2), (-0.14, 0.14, 4.0), (-0.14, 0.14, 4.2), (0.14, -1.26, 4.0), (0.14, -1.26, 4.2), (0.14, 0.14, 4.0), (0.14, 0.14, 4.2), (0.0, -0.4282, 4.15), (0.0, -1.172, 4.15), (0.075, -0.4282, 4.13), (0.075, -1.172, 4.13), (0.1299, -0.4282, 4.075), (0.1299, -1.172, 4.075), (0.15, -0.4282, 4.0), (0.15, -1.172, 4.0), (0.1299, -0.4282, 3.925), (0.1299, -1.172, 3.925), (0.075, -0.4282, 3.87), (0.075, -1.172, 3.87), (2.265e-08, -0.4282, 3.85), (2.265e-08, -1.172, 3.85), (-0.075, -0.4282, 3.87), (-0.075, -1.172, 3.87), (-0.1299, -0.4282, 3.925), (-0.1299, -1.172, 3.925), (-0.15, -0.4282, 4.0), (-0.15, -1.172, 4.0), (-0.1299, -0.4282, 4.075), (-0.1299, -1.172, 4.075), (-0.075, -0.4282, 4.13), (-0.075, -1.172, 4.13)], [], [(0, 4, 6, 2), (3, 2, 6, 7), (7, 6, 4, 5), (5, 1, 3, 7), (1, 0, 2, 3), (5, 4, 0, 1), (8, 9, 11, 10), (10, 11, 15, 14), (14, 15, 13, 12), (12, 13, 9, 8), (10, 14, 12, 8), (15, 11, 9, 13), (16, 17, 19, 18), (18, 19, 21, 20), (20, 21, 23, 22), (22, 23, 25, 24), (24, 25, 27, 26), (26, 27, 29, 28), (28, 29, 31, 30), (30, 31, 33, 32), (32, 33, 35, 34), (34, 35, 37, 36), (19, 17, 39, 37, 35, 33, 31, 29, 27, 25, 23, 21), (36, 37, 39, 38), (38, 39, 17, 16), (16, 18, 20, 22, 24, 26, 28, 30, 32, 34, 36, 38)])
_uv = me_cube.uv_layers.new(name='UVMap')
_uv.uv.foreach_set('vector', [0.375, 0.0, 0.625, 0.0, 0.625, 0.25, 0.375, 0.25, 0.375, 0.25, 0.625, 0.25, 0.625, 0.5, 0.375, 0.5, 0.375, 0.5, 0.625, 0.5, 0.625, 0.75, 0.375, 0.75, 0.375, 0.75, 0.625, 0.75, 0.625, 1.0, 0.375, 1.0, 0.125, 0.5, 0.375, 0.5, 0.375, 0.75, 0.125, 0.75, 0.625, 0.5, 0.875, 0.5, 0.875, 0.75, 0.625, 0.75, 0.375, 0.0, 0.625, 0.0, 0.625, 0.25, 0.375, 0.25, 0.375, 0.25, 0.625, 0.25, 0.625, 0.5, 0.375, 0.5, 0.375, 0.5, 0.625, 0.5, 0.625, 0.75, 0.375, 0.75, 0.375, 0.75, 0.625, 0.75, 0.625, 1.0, 0.375, 1.0, 0.125, 0.5, 0.375, 0.5, 0.375, 0.75, 0.125, 0.75, 0.625, 0.5, 0.875, 0.5, 0.875, 0.75, 0.625, 0.75, 1.0, 0.5, 1.0, 1.0, 0.9167, 1.0, 0.9167, 0.5, 0.9167, 0.5, 0.9167, 1.0, 0.8333, 1.0, 0.8333, 0.5, 0.8333, 0.5, 0.8333, 1.0, 0.75, 1.0, 0.75, 0.5, 0.75, 0.5, 0.75, 1.0, 0.6667, 1.0, 0.6667, 0.5, 0.6667, 0.5, 0.6667, 1.0, 0.5833, 1.0, 0.5833, 0.5, 0.5833, 0.5, 0.5833, 1.0, 0.5, 1.0, 0.5, 0.5, 0.5, 0.5, 0.5, 1.0, 0.4167, 1.0, 0.4167, 0.5, 0.4167, 0.5, 0.4167, 1.0, 0.3333, 1.0, 0.3333, 0.5, 0.3333, 0.5, 0.3333, 1.0, 0.25, 1.0, 0.25, 0.5, 0.25, 0.5, 0.25, 1.0, 0.1667, 1.0, 0.1667, 0.5, 0.37, 0.4578, 0.25, 0.49, 0.13, 0.4578, 0.04215, 0.37, 0.01, 0.25, 0.04215, 0.13, 0.13, 0.04215, 0.25, 0.01, 0.37, 0.04215, 0.4578, 0.13, 0.49, 0.25, 0.4578, 0.37, 0.1667, 0.5, 0.1667, 1.0, 0.08333, 1.0, 0.08333, 0.5, 0.08333, 0.5, 0.08333, 1.0, 7.451e-08, 1.0, 7.451e-08, 0.5, 0.75, 0.49, 0.87, 0.4578, 0.9578, 0.37, 0.99, 0.25, 0.9578, 0.13, 0.87, 0.04215, 0.75, 0.01, 0.63, 0.04215, 0.5422, 0.13, 0.51, 0.25, 0.5422, 0.37, 0.63, 0.4578])
me_cube.materials.append(mat_post)
me_cube.use_remesh_preserve_volume = False
me_cube.use_remesh_preserve_attributes = False
me_cube.use_mirror_vertex_groups = False
me_cube.update()
me_cube_004 = bpy.data.meshes.new('Cube.004')
me_cube_004.from_pydata([(-0.5594, -0.543, -0.9551), (-0.5594, -0.9836, -0.5145), (-1.0, -0.543, -0.5145), (-0.5594, -0.9836, 0.6044), (-0.5594, -0.543, 1.045), (-1.0, -0.543, 0.6044), (-0.5594, 0.5758, -0.9551), (-0.855, 0.7739, -0.4614), (-0.5594, 1.016, -0.5145), (-0.5063, 0.7739, 0.6752), (-0.5594, 1.016, 0.6044), (-0.855, 0.7739, 0.5513), (0.5594, -0.543, -0.9551), (1.0, -0.543, -0.5145), (0.5594, -0.9836, -0.5145), (0.5594, -0.543, 1.045), (0.5594, -0.9836, 0.6044), (1.0, -0.543, 0.6044), (0.5063, 0.7739, -0.81), (0.5594, 1.016, -0.5145), (0.855, 0.7739, -0.4614), (0.5594, 0.5758, 0.7621), (0.855, 0.7739, 0.5513), (0.5594, 1.016, 0.6044), (-0.5063, 0.7739, -0.81), (-1.0, 0.5758, -0.5145), (-1.0, 0.5758, 0.6044), (-0.5594, 0.5758, 0.7621), (1.0, 0.5758, -0.5145), (0.5594, 0.5758, -0.9551), (0.5063, 0.7739, 0.6752), (1.0, 0.5758, 0.6044)], [], [(14, 16, 3, 1), (28, 31, 17, 13), (21, 27, 4, 15), (2, 5, 26, 25), (8, 10, 23, 19), (0, 1, 2), (3, 4, 5), (24, 7, 8), (9, 10, 11), (12, 13, 14), (15, 16, 17), (18, 19, 20), (30, 22, 23), (6, 0, 2, 25), (1, 3, 5, 2), (4, 27, 26, 5), (10, 8, 7, 11), (18, 24, 8, 19), (9, 30, 23, 10), (22, 20, 19, 23), (12, 29, 28, 13), (21, 15, 17, 31), (16, 14, 13, 17), (0, 12, 14, 1), (15, 4, 3, 16), (6, 29, 12, 0), (7, 24, 6, 25), (9, 11, 26, 27), (18, 20, 28, 29), (22, 30, 21, 31), (11, 7, 25, 26), (24, 18, 29, 6), (30, 9, 27, 21), (20, 22, 31, 28)])
_uv = me_cube_004.uv_layers.new(name='UVMap')
_uv.uv.foreach_set('vector', [0.4301, 0.8051, 0.5699, 0.8051, 0.5699, 0.9449, 0.4301, 0.9449, 0.4301, 0.5551, 0.5699, 0.5551, 0.5699, 0.6949, 0.4301, 0.6949, 0.6801, 0.5551, 0.8199, 0.5551, 0.8199, 0.6949, 0.6801, 0.6949, 0.4301, 0.05507, 0.5699, 0.05507, 0.5699, 0.1949, 0.4301, 0.1949, 0.4301, 0.3051, 0.5699, 0.3051, 0.5699, 0.4449, 0.4301, 0.4449, 0.1801, 0.6949, 0.1801, 0.75, 0.125, 0.6949, 0.5699, 0.9449, 0.625, 0.9449, 0.5699, 1.0, 0.1867, 0.5336, 0.1431, 0.5303, 0.1801, 0.5, 0.8133, 0.5336, 0.8199, 0.5, 0.8569, 0.5303, 0.3199, 0.6949, 0.375, 0.6949, 0.3199, 0.75, 0.6801, 0.6949, 0.6801, 0.75, 0.625, 0.6949, 0.3133, 0.5336, 0.3199, 0.5, 0.3569, 0.5303, 0.6867, 0.5336, 0.6431, 0.5303, 0.6801, 0.5, 0.1801, 0.5551, 0.1801, 0.6949, 0.125, 0.6949, 0.125, 0.5551, 0.4301, 0.9449, 0.5699, 0.9449, 0.5699, 1.0, 0.4301, 1.0, 0.8199, 0.6949, 0.8199, 0.5551, 0.875, 0.5551, 0.875, 0.6949, 0.5699, 0.3051, 0.4301, 0.3051, 0.4367, 0.2378, 0.5633, 0.2378, 0.3133, 0.5336, 0.1867, 0.5336, 0.1801, 0.5, 0.3199, 0.5, 0.8133, 0.5336, 0.6867, 0.5336, 0.6801, 0.5, 0.8199, 0.5, 0.5633, 0.5122, 0.4367, 0.5122, 0.4301, 0.4449, 0.5699, 0.4449, 0.3199, 0.6949, 0.3199, 0.5551, 0.4301, 0.5551, 0.4301, 0.6949, 0.6801, 0.5551, 0.6801, 0.6949, 0.5699, 0.6949, 0.5699, 0.5551, 0.5699, 0.8051, 0.4301, 0.8051, 0.4301, 0.6949, 0.5699, 0.6949, 0.1801, 0.6949, 0.3199, 0.6949, 0.3199, 0.75, 0.1801, 0.75, 0.6801, 0.6949, 0.8199, 0.6949, 0.8199, 0.75, 0.6801, 0.75, 0.1801, 0.5551, 0.3199, 0.5551, 0.3199, 0.6949, 0.1801, 0.6949, 0.1431, 0.5303, 0.1867, 0.5336, 0.1801, 0.5551, 0.125, 0.5551, 0.8133, 0.5336, 0.8569, 0.5303, 0.875, 0.5551, 0.8199, 0.5551, 0.3133, 0.5336, 0.3569, 0.5303, 0.375, 0.5551, 0.3199, 0.5551, 0.6431, 0.5303, 0.6867, 0.5336, 0.6801, 0.5551, 0.625, 0.5551, 0.5633, 0.2378, 0.4367, 0.2378, 0.4301, 0.1949, 0.5699, 0.1949, 0.1867, 0.5336, 0.3133, 0.5336, 0.3199, 0.5551, 0.1801, 0.5551, 0.6867, 0.5336, 0.8133, 0.5336, 0.8199, 0.5551, 0.6801, 0.5551, 0.4367, 0.5122, 0.5633, 0.5122, 0.5699, 0.5551, 0.4301, 0.5551])
me_cube_004.materials.append(mat_first_terrain)
me_cube_004.use_remesh_preserve_volume = False
me_cube_004.use_remesh_preserve_attributes = False
me_cube_004.use_mirror_vertex_groups = False
me_cube_004.update()

# ---- objects
ob_archway = bpy.data.objects.new('Archway', me_cube_001)
ob_cylinder = bpy.data.objects.new('Cylinder', me_cylinder)
ob_archway_001 = bpy.data.objects.new('Archway.001', me_cube_002)
ob_ground = bpy.data.objects.new('Ground', me_plane)
ob_camera = bpy.data.objects.new('Camera', cam_camera)
ob_fog = bpy.data.objects.new('Fog', me_cube_003)
ob_lamp_post_001 = bpy.data.objects.new('Lamp Post.001', me_cube)
ob_light_002 = bpy.data.objects.new('Light.002', light_bulb)
ob_lamp_post_003 = bpy.data.objects.new('Lamp Post.003', me_cube)
ob_light_004 = bpy.data.objects.new('Light.004', light_bulb)
ob_lamp_post_005 = bpy.data.objects.new('Lamp Post.005', me_cube)
ob_light_006 = bpy.data.objects.new('Light.006', light_bulb)
ob_lamp_post_007 = bpy.data.objects.new('Lamp Post.007', me_cube)
ob_light_008 = bpy.data.objects.new('Light.008', light_bulb)
ob_lamp_post_009 = bpy.data.objects.new('Lamp Post.009', me_cube)
ob_light_010 = bpy.data.objects.new('Light.010', light_bulb)
ob_lamp_post_010 = bpy.data.objects.new('Lamp Post.010', me_cube)
ob_light_000 = bpy.data.objects.new('Light.000', light_bulb)
ob_lamp_post_011 = bpy.data.objects.new('Lamp Post.011', me_cube)
ob_light_011 = bpy.data.objects.new('Light.011', light_bulb)
ob_point = bpy.data.objects.new('Point', light_point)
ob_point_001 = bpy.data.objects.new('Point.001', light_point_001)
ob_cube = bpy.data.objects.new('Cube', me_cube_004)

# ---- transforms, parenting, visibility, modifiers, constraints
ob_archway.location = (0.0, -8.0, 2.4)
ob_archway.scale = (4.32, 2.4, 2.4)
ob_archway.lineart.crease_threshold = 0.0
_m = ob_archway.modifiers.new('Array', 'ARRAY')
_m.count = 15
_m.constant_offset_displace = (0.0, 0.0, 0.0)
_m.relative_offset_displace = (0.0, 1.0, 0.0)
ob_cylinder.parent = ob_archway
ob_cylinder.matrix_parent_inverse = Matrix(((0.3333, -0.0, 0.0, -0.0), (-0.0, 0.5, -0.0, 0.0), (0.0, -0.0, 0.5, -1.0), (-0.0, 0.0, -0.0, 1.0)))
ob_cylinder.location = (0.0, 0.0, 0.0)
ob_cylinder.rotation_euler = (-0.0, 1.571, 0.0)
ob_cylinder.scale = (3.002, 1.583, 3.561)
ob_cylinder.lineart.crease_threshold = 0.0
ob_archway_001.location = (0.0, 58.0, 8.0)
ob_archway_001.rotation_euler = (0.0, -0.0, 1.571)
ob_archway_001.scale = (17.19, 3.596, 3.596)
ob_archway_001.lineart.crease_threshold = 0.0
ob_ground.location = (0.0, 36.0, 0.0)
ob_ground.scale = (70.01, 70.01, 70.01)
ob_ground.lineart.crease_threshold = 0.0
ob_camera.location = (7.362, -22.03, 10.2)
ob_camera.rotation_euler = (1.469, 0.0002841, 12.81)
ob_camera.lock_rotations_4d = False
ob_camera.empty_display_type = 'ARROWS'
ob_camera.color = (0.0, 0.0, 0.0, 0.0)
ob_camera.display_type = 'WIRE'
ob_camera.lineart.crease_threshold = 0.0
ob_fog.location = (0.0, 28.0, 6.0)
ob_fog.scale = (23.26, 76.32, 9.766)
ob_fog.lineart.crease_threshold = 0.0
ob_lamp_post_001.location = (-4.1, 1.6, 5.2)
ob_lamp_post_001.rotation_euler = (0.0, 0.0, 1.571)
ob_lamp_post_001.scale = (1.2, 1.2, 1.2)
ob_lamp_post_001.lock_rotations_4d = False
ob_lamp_post_001.empty_display_type = 'ARROWS'
ob_lamp_post_001.lineart.crease_threshold = 0.0
ob_light_002.parent = ob_lamp_post_001
ob_light_002.matrix_parent_inverse = Matrix(((-6.244e-08, -1.429, 0.0, 1.998e-07), (1.429, -6.244e-08, -0.0, -4.571), (0.0, -0.0, 1.25, -5.5), (-0.0, 0.0, -0.0, 1.0)))
ob_light_002.location = (2.616, -0.01557, 7.438)
ob_light_002.rotation_euler = (0.09573, 0.2396, -12.25)
ob_light_002.lock_rotations_4d = False
ob_light_002.empty_display_type = 'ARROWS'
ob_light_002.color = (0.0, 0.0, 0.0, 0.0)
ob_light_002.lineart.crease_threshold = 0.0
ob_lamp_post_003.location = (4.1, 11.2, 5.2)
ob_lamp_post_003.rotation_euler = (0.0, -0.0, -1.571)
ob_lamp_post_003.scale = (1.2, 1.2, 1.2)
ob_lamp_post_003.lock_rotations_4d = False
ob_lamp_post_003.empty_display_type = 'ARROWS'
ob_lamp_post_003.lineart.crease_threshold = 0.0
ob_light_004.parent = ob_lamp_post_003
ob_light_004.matrix_parent_inverse = Matrix(((-6.244e-08, -1.429, 0.0, 1.998e-07), (1.429, -6.244e-08, -0.0, -4.571), (0.0, -0.0, 1.25, -5.5), (-0.0, 0.0, -0.0, 1.0)))
ob_light_004.location = (2.616, -0.01557, 7.438)
ob_light_004.rotation_euler = (0.09573, 0.2396, -12.25)
ob_light_004.lock_rotations_4d = False
ob_light_004.empty_display_type = 'ARROWS'
ob_light_004.color = (0.0, 0.0, 0.0, 0.0)
ob_light_004.lineart.crease_threshold = 0.0
ob_lamp_post_005.location = (-4.1, 40.0, 5.2)
ob_lamp_post_005.rotation_euler = (0.0, 0.0, 1.571)
ob_lamp_post_005.scale = (1.2, 1.2, 1.2)
ob_lamp_post_005.lock_rotations_4d = False
ob_lamp_post_005.empty_display_type = 'ARROWS'
ob_lamp_post_005.lineart.crease_threshold = 0.0
ob_light_006.parent = ob_lamp_post_005
ob_light_006.matrix_parent_inverse = Matrix(((-6.244e-08, -1.429, 0.0, 1.998e-07), (1.429, -6.244e-08, -0.0, -4.571), (0.0, -0.0, 1.25, -5.5), (-0.0, 0.0, -0.0, 1.0)))
ob_light_006.location = (2.616, -0.01557, 7.438)
ob_light_006.rotation_euler = (0.09573, 0.2396, -12.25)
ob_light_006.lock_rotations_4d = False
ob_light_006.empty_display_type = 'ARROWS'
ob_light_006.color = (0.0, 0.0, 0.0, 0.0)
ob_light_006.lineart.crease_threshold = 0.0
ob_lamp_post_007.location = (4.1, 30.4, 5.2)
ob_lamp_post_007.rotation_euler = (0.0, -0.0, -1.571)
ob_lamp_post_007.scale = (1.2, 1.2, 1.2)
ob_lamp_post_007.lock_rotations_4d = False
ob_lamp_post_007.empty_display_type = 'ARROWS'
ob_lamp_post_007.lineart.crease_threshold = 0.0
ob_light_008.parent = ob_lamp_post_007
ob_light_008.matrix_parent_inverse = Matrix(((-6.244e-08, -1.429, 0.0, 1.998e-07), (1.429, -6.244e-08, -0.0, -4.571), (0.0, -0.0, 1.25, -5.5), (-0.0, 0.0, -0.0, 1.0)))
ob_light_008.location = (2.616, -0.01557, 7.438)
ob_light_008.rotation_euler = (0.09573, 0.2396, -12.25)
ob_light_008.lock_rotations_4d = False
ob_light_008.empty_display_type = 'ARROWS'
ob_light_008.color = (0.0, 0.0, 0.0, 0.0)
ob_light_008.lineart.crease_threshold = 0.0
ob_lamp_post_009.location = (-4.1, 20.8, 5.2)
ob_lamp_post_009.rotation_euler = (0.0, 0.0, 1.571)
ob_lamp_post_009.scale = (1.2, 1.2, 1.2)
ob_lamp_post_009.lock_rotations_4d = False
ob_lamp_post_009.empty_display_type = 'ARROWS'
ob_lamp_post_009.lineart.crease_threshold = 0.0
ob_light_010.parent = ob_lamp_post_009
ob_light_010.matrix_parent_inverse = Matrix(((-6.244e-08, -1.429, 0.0, 1.998e-07), (1.429, -6.244e-08, -0.0, -4.571), (0.0, -0.0, 1.25, -5.5), (-0.0, 0.0, -0.0, 1.0)))
ob_light_010.location = (2.616, -0.01557, 7.438)
ob_light_010.rotation_euler = (0.09573, 0.2396, -12.25)
ob_light_010.lock_rotations_4d = False
ob_light_010.empty_display_type = 'ARROWS'
ob_light_010.color = (0.0, 0.0, 0.0, 0.0)
ob_light_010.lineart.crease_threshold = 0.0
ob_lamp_post_010.location = (4.1, -8.0, 5.2)
ob_lamp_post_010.rotation_euler = (0.0, -0.0, -1.571)
ob_lamp_post_010.scale = (1.2, 1.2, 1.2)
ob_lamp_post_010.lock_rotations_4d = False
ob_lamp_post_010.empty_display_type = 'ARROWS'
ob_lamp_post_010.lineart.crease_threshold = 0.0
ob_light_000.parent = ob_lamp_post_010
ob_light_000.matrix_parent_inverse = Matrix(((-6.244e-08, -1.429, 0.0, 1.998e-07), (1.429, -6.244e-08, -0.0, -4.571), (0.0, -0.0, 1.25, -5.5), (-0.0, 0.0, -0.0, 1.0)))
ob_light_000.location = (2.616, -0.01557, 7.438)
ob_light_000.rotation_euler = (0.09573, 0.2396, -12.25)
ob_light_000.lock_rotations_4d = False
ob_light_000.empty_display_type = 'ARROWS'
ob_light_000.color = (0.0, 0.0, 0.0, 0.0)
ob_light_000.lineart.crease_threshold = 0.0
ob_lamp_post_011.location = (4.1, -8.0, 5.2)
ob_lamp_post_011.rotation_euler = (0.0, -0.0, -1.571)
ob_lamp_post_011.scale = (1.2, 1.2, 1.2)
ob_lamp_post_011.lock_rotations_4d = False
ob_lamp_post_011.empty_display_type = 'ARROWS'
ob_lamp_post_011.lineart.crease_threshold = 0.0
ob_light_011.parent = ob_lamp_post_011
ob_light_011.matrix_parent_inverse = Matrix(((-6.244e-08, -1.429, 0.0, 1.998e-07), (1.429, -6.244e-08, -0.0, -4.571), (0.0, -0.0, 1.25, -5.5), (-0.0, 0.0, -0.0, 1.0)))
ob_light_011.location = (2.616, -0.01557, 7.438)
ob_light_011.rotation_euler = (0.09573, 0.2396, -12.25)
ob_light_011.lock_rotations_4d = False
ob_light_011.empty_display_type = 'ARROWS'
ob_light_011.color = (0.0, 0.0, 0.0, 0.0)
ob_light_011.lineart.crease_threshold = 0.0
ob_point.location = (17.0, 48.0, 22.0)
ob_point.lineart.crease_threshold = 0.0
ob_point_001.location = (0.0, 0.0, 32.0)
ob_point_001.lineart.crease_threshold = 0.0
ob_cube.location = (0.0, -29.0, 0.0)
ob_cube.scale = (16.96, 18.32, 8.899)
ob_cube.lineart.crease_threshold = 0.0

# ---- collection membership
col_archway.objects.link(ob_archway)
col_archway.objects.link(ob_cylinder)
col_archway.objects.link(ob_archway_001)
col_collection.objects.link(ob_ground)
col_collection.objects.link(ob_camera)
col_collection.objects.link(ob_fog)
col_lamp_posts.objects.link(ob_lamp_post_001)
col_lamp_posts.objects.link(ob_light_002)
col_lamp_posts.objects.link(ob_lamp_post_003)
col_lamp_posts.objects.link(ob_light_004)
col_lamp_posts.objects.link(ob_lamp_post_005)
col_lamp_posts.objects.link(ob_light_006)
col_lamp_posts.objects.link(ob_lamp_post_007)
col_lamp_posts.objects.link(ob_light_008)
col_lamp_posts.objects.link(ob_lamp_post_009)
col_lamp_posts.objects.link(ob_light_010)
col_lamp_posts.objects.link(ob_lamp_post_010)
col_lamp_posts.objects.link(ob_light_000)
col_lamp_posts.objects.link(ob_lamp_post_011)
col_lamp_posts.objects.link(ob_light_011)
col_lamp_posts.objects.link(ob_point)
col_lamp_posts.objects.link(ob_point_001)
col_lamp_posts.objects.link(ob_cube)

# ---- scene / render settings (as saved in the file)
scene.camera = ob_camera
scene.frame_start = 1; scene.frame_end = 250; scene.frame_set(0)
scene.render.engine = 'BLENDER_EEVEE_NEXT'
scene.cycles.use_denoising = False
scene.cycles.samples = 1024
scene.cycles.sampling_pattern = 'TABULATED_SOBOL'
scene.cycles.use_adaptive_sampling = False
scene.cycles.use_light_tree = False
scene.eevee.taa_samples = 64
scene.view_settings.view_transform = 'Filmic'
bpy.context.view_layer.update()
